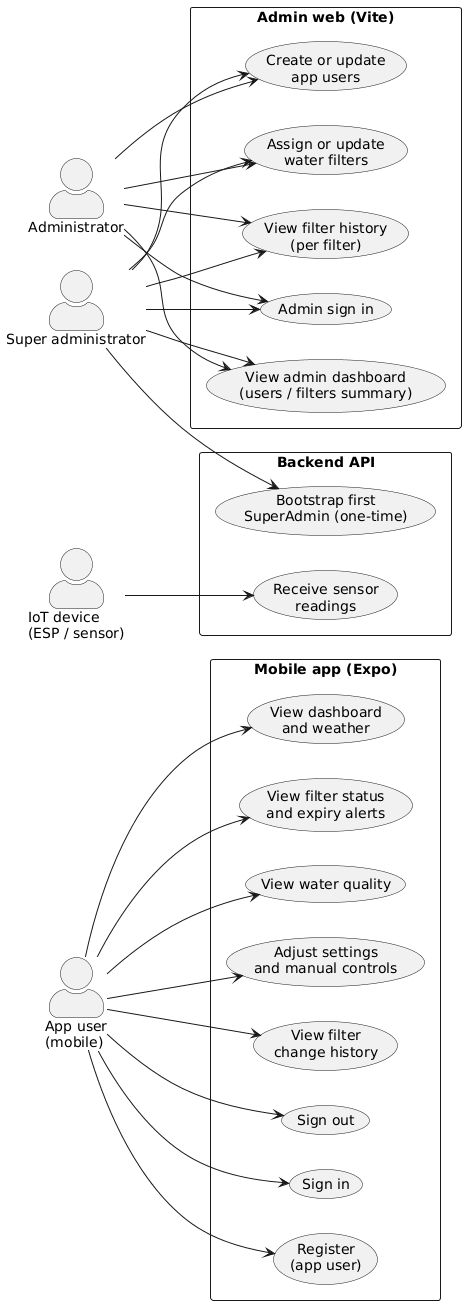

The diagram above was rendered by PlantUML. Its source (embedded in the PNG):
@startuml AquaSmart_Use_Cases
skinparam shadowing false
skinparam actorStyle awesome
left to right direction

actor "App user\n(mobile)" as AppUser
actor "Administrator" as Admin
actor "Super administrator" as SuperAdmin
actor "IoT device\n(ESP / sensor)" as IoT

rectangle "Mobile app (Expo)" {
  usecase "Sign in" as UC_MLogin
  usecase "Register\n(app user)" as UC_MReg
  usecase "View dashboard\nand weather" as UC_MDash
  usecase "View filter status\nand expiry alerts" as UC_MFilter
  usecase "View water quality" as UC_MQual
  usecase "Adjust settings\nand manual controls" as UC_MSet
  usecase "View filter\nchange history" as UC_MHist
  usecase "Sign out" as UC_MOut
}

rectangle "Admin web (Vite)" {
  usecase "Admin sign in" as UC_ALogin
  usecase "View admin dashboard\n(users / filters summary)" as UC_ADash
  usecase "Create or update\napp users" as UC_AUsers
  usecase "Assign or update\nwater filters" as UC_AFilters
  usecase "View filter history\n(per filter)" as UC_AFHist
}

rectangle "Backend API" {
  usecase "Bootstrap first\nSuperAdmin (one-time)" as UC_Boot
  usecase "Receive sensor\nreadings" as UC_Read
}

AppUser --> UC_MLogin
AppUser --> UC_MReg
AppUser --> UC_MDash
AppUser --> UC_MFilter
AppUser --> UC_MQual
AppUser --> UC_MSet
AppUser --> UC_MHist
AppUser --> UC_MOut

Admin --> UC_ALogin
Admin --> UC_ADash
Admin --> UC_AUsers
Admin --> UC_AFilters
Admin --> UC_AFHist

SuperAdmin --> UC_ALogin
SuperAdmin --> UC_ADash
SuperAdmin --> UC_AUsers
SuperAdmin --> UC_AFilters
SuperAdmin --> UC_AFHist
SuperAdmin --> UC_Boot

IoT --> UC_Read

@enduml